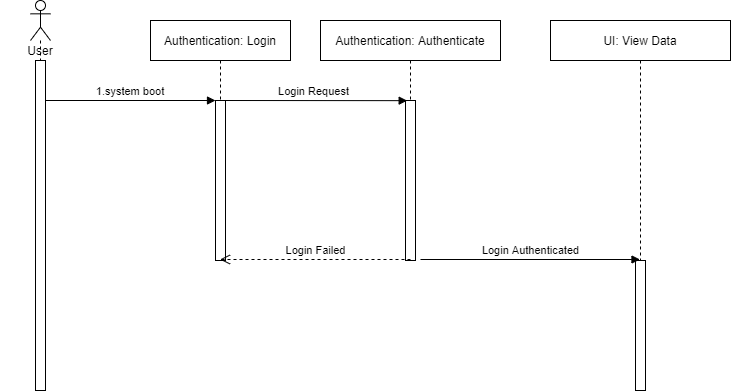

The diagram above was exported from draw.io. Its source (the exported page's mxGraphModel, read from the mxfile embedded in the PNG):
<mxGraphModel dx="2942" dy="1122" grid="1" gridSize="10" guides="1" tooltips="1" connect="1" arrows="1" fold="1" page="1" pageScale="1" pageWidth="850" pageHeight="1400" math="0" shadow="0">
  <root>
    <mxCell id="0" />
    <mxCell id="1" parent="0" />
    <mxCell id="2" value="" style="group" vertex="1" connectable="0" parent="1">
      <mxGeometry x="130" y="60" width="80" height="380" as="geometry" />
    </mxCell>
    <mxCell id="3" value="" style="shape=umlLifeline;participant=umlActor;perimeter=lifelinePerimeter;whiteSpace=wrap;html=1;container=1;collapsible=0;recursiveResize=0;verticalAlign=top;spacingTop=36;outlineConnect=0;" vertex="1" parent="2">
      <mxGeometry x="30" width="20" height="380" as="geometry" />
    </mxCell>
    <mxCell id="4" value="User" style="text;html=1;strokeColor=none;fillColor=none;align=center;verticalAlign=middle;whiteSpace=wrap;rounded=0;" vertex="1" parent="2">
      <mxGeometry y="40" width="80" height="20" as="geometry" />
    </mxCell>
    <mxCell id="5" value="Authentication: Login" style="shape=umlLifeline;perimeter=lifelinePerimeter;container=1;collapsible=0;recursiveResize=0;rounded=0;shadow=0;strokeWidth=1;" vertex="1" parent="1">
      <mxGeometry x="280" y="80" width="140" height="240" as="geometry" />
    </mxCell>
    <mxCell id="6" value="" style="points=[];perimeter=orthogonalPerimeter;rounded=0;shadow=0;strokeWidth=1;" vertex="1" parent="5">
      <mxGeometry x="65" y="80" width="10" height="160" as="geometry" />
    </mxCell>
    <mxCell id="7" value="1.system boot" style="verticalAlign=bottom;endArrow=block;entryX=0;entryY=0;shadow=0;strokeWidth=1;" edge="1" source="8" target="6" parent="1">
      <mxGeometry relative="1" as="geometry">
        <mxPoint x="275" y="160" as="sourcePoint" />
      </mxGeometry>
    </mxCell>
    <mxCell id="8" value="" style="points=[];perimeter=orthogonalPerimeter;rounded=0;shadow=0;strokeWidth=1;" vertex="1" parent="1">
      <mxGeometry x="165" y="120" width="10" height="330" as="geometry" />
    </mxCell>
    <mxCell id="9" value="Authentication: Authenticate" style="shape=umlLifeline;perimeter=lifelinePerimeter;container=1;collapsible=0;recursiveResize=0;rounded=0;shadow=0;strokeWidth=1;" vertex="1" parent="1">
      <mxGeometry x="450" y="80" width="180" height="240" as="geometry" />
    </mxCell>
    <mxCell id="10" value="" style="points=[];perimeter=orthogonalPerimeter;rounded=0;shadow=0;strokeWidth=1;" vertex="1" parent="9">
      <mxGeometry x="85" y="80" width="10" height="160" as="geometry" />
    </mxCell>
    <mxCell id="11" value="Login Request" style="html=1;verticalAlign=bottom;endArrow=block;entryX=0.167;entryY=0.001;entryDx=0;entryDy=0;entryPerimeter=0;" edge="1" target="10" parent="1">
      <mxGeometry width="80" relative="1" as="geometry">
        <mxPoint x="350" y="160" as="sourcePoint" />
        <mxPoint x="430" y="160" as="targetPoint" />
      </mxGeometry>
    </mxCell>
    <mxCell id="12" value="UI: View Data" style="shape=umlLifeline;perimeter=lifelinePerimeter;container=1;collapsible=0;recursiveResize=0;rounded=0;shadow=0;strokeWidth=1;" vertex="1" parent="1">
      <mxGeometry x="680" y="80" width="180" height="370" as="geometry" />
    </mxCell>
    <mxCell id="13" value="" style="points=[];perimeter=orthogonalPerimeter;rounded=0;shadow=0;strokeWidth=1;" vertex="1" parent="12">
      <mxGeometry x="85" y="240" width="10" height="130" as="geometry" />
    </mxCell>
    <mxCell id="14" value="Login Failed" style="html=1;verticalAlign=bottom;endArrow=open;dashed=1;endSize=8;" edge="1" target="5" parent="1">
      <mxGeometry relative="1" as="geometry">
        <mxPoint x="540" y="319" as="sourcePoint" />
        <mxPoint x="460" y="319" as="targetPoint" />
      </mxGeometry>
    </mxCell>
    <mxCell id="15" value="Login Authenticated" style="html=1;verticalAlign=bottom;endArrow=block;" edge="1" target="12" parent="1">
      <mxGeometry width="80" relative="1" as="geometry">
        <mxPoint x="550" y="319" as="sourcePoint" />
        <mxPoint x="630" y="319" as="targetPoint" />
      </mxGeometry>
    </mxCell>
  </root>
</mxGraphModel>